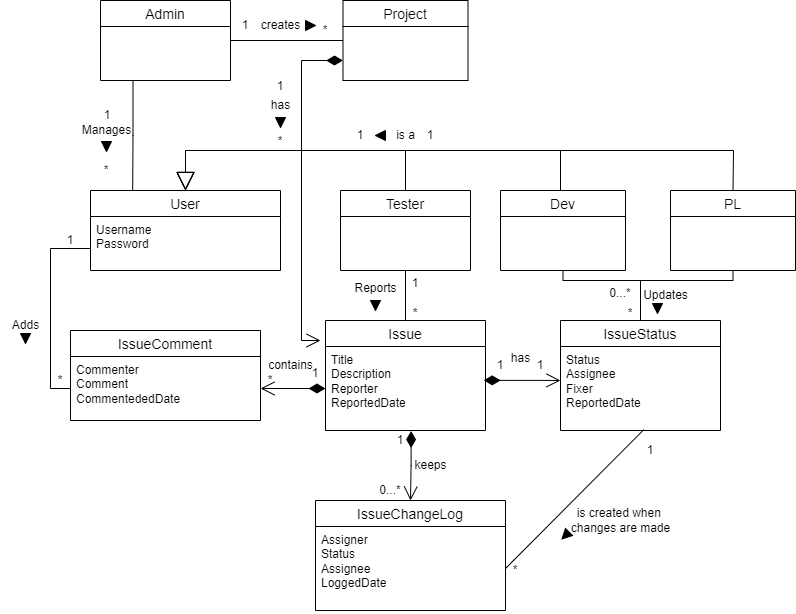

The diagram above was exported from draw.io. Its source (the exported page's mxGraphModel, read from the mxfile embedded in the PNG):
<mxGraphModel dx="1221" dy="1825" grid="1" gridSize="10" guides="1" tooltips="1" connect="1" arrows="1" fold="1" page="1" pageScale="1" pageWidth="850" pageHeight="1100" math="0" shadow="0">
  <root>
    <mxCell id="0" />
    <mxCell id="1" parent="0" />
    <mxCell id="-_SVwqv4PJfqne5zFaxW-19" value="Issue" style="swimlane;fontStyle=0;childLayout=stackLayout;horizontal=1;startSize=26;horizontalStack=0;resizeParent=1;resizeParentMax=0;resizeLast=0;collapsible=1;marginBottom=0;align=center;fontSize=14;" parent="1" vertex="1">
      <mxGeometry x="435" y="130" width="160" height="110" as="geometry" />
    </mxCell>
    <mxCell id="-_SVwqv4PJfqne5zFaxW-20" value="Title&lt;div&gt;Description&lt;/div&gt;&lt;div&gt;Reporter&lt;/div&gt;&lt;div&gt;&lt;span style=&quot;background-color: initial;&quot;&gt;ReportedDate&lt;/span&gt;&lt;/div&gt;" style="text;strokeColor=none;fillColor=none;spacingLeft=4;spacingRight=4;overflow=hidden;rotatable=0;points=[[0,0.5],[1,0.5]];portConstraint=eastwest;fontSize=12;whiteSpace=wrap;html=1;" parent="-_SVwqv4PJfqne5zFaxW-19" vertex="1">
      <mxGeometry y="26" width="160" height="84" as="geometry" />
    </mxCell>
    <mxCell id="-_SVwqv4PJfqne5zFaxW-27" value="IssueComment" style="swimlane;fontStyle=0;childLayout=stackLayout;horizontal=1;startSize=26;horizontalStack=0;resizeParent=1;resizeParentMax=0;resizeLast=0;collapsible=1;marginBottom=0;align=center;fontSize=14;" parent="1" vertex="1">
      <mxGeometry x="180" y="140" width="190" height="90" as="geometry" />
    </mxCell>
    <mxCell id="-_SVwqv4PJfqne5zFaxW-28" value="&lt;div&gt;Commenter&lt;/div&gt;&lt;div&gt;Comment&lt;/div&gt;&lt;div&gt;CommentededDate&lt;/div&gt;" style="text;strokeColor=none;fillColor=none;spacingLeft=4;spacingRight=4;overflow=hidden;rotatable=0;points=[[0,0.5],[1,0.5]];portConstraint=eastwest;fontSize=12;whiteSpace=wrap;html=1;" parent="-_SVwqv4PJfqne5zFaxW-27" vertex="1">
      <mxGeometry y="26" width="190" height="64" as="geometry" />
    </mxCell>
    <mxCell id="-_SVwqv4PJfqne5zFaxW-30" value="" style="endArrow=open;html=1;endSize=12;startArrow=diamondThin;startSize=14;startFill=1;edgeStyle=orthogonalEdgeStyle;align=left;verticalAlign=bottom;rounded=0;exitX=0;exitY=0.5;exitDx=0;exitDy=0;entryX=1;entryY=0.5;entryDx=0;entryDy=0;" parent="1" source="-_SVwqv4PJfqne5zFaxW-20" target="-_SVwqv4PJfqne5zFaxW-28" edge="1">
      <mxGeometry x="-1" y="3" relative="1" as="geometry">
        <mxPoint x="350" y="250" as="sourcePoint" />
        <mxPoint x="510" y="250" as="targetPoint" />
      </mxGeometry>
    </mxCell>
    <mxCell id="-_SVwqv4PJfqne5zFaxW-33" value="IssueChangeLog" style="swimlane;fontStyle=0;childLayout=stackLayout;horizontal=1;startSize=26;horizontalStack=0;resizeParent=1;resizeParentMax=0;resizeLast=0;collapsible=1;marginBottom=0;align=center;fontSize=14;" parent="1" vertex="1">
      <mxGeometry x="425" y="310" width="190" height="110" as="geometry" />
    </mxCell>
    <mxCell id="-_SVwqv4PJfqne5zFaxW-34" value="&lt;div&gt;Assigner&lt;/div&gt;Status&lt;div&gt;Assignee&lt;/div&gt;&lt;div&gt;LoggedDate&lt;/div&gt;" style="text;strokeColor=none;fillColor=none;spacingLeft=4;spacingRight=4;overflow=hidden;rotatable=0;points=[[0,0.5],[1,0.5]];portConstraint=eastwest;fontSize=12;whiteSpace=wrap;html=1;" parent="-_SVwqv4PJfqne5zFaxW-33" vertex="1">
      <mxGeometry y="26" width="190" height="84" as="geometry" />
    </mxCell>
    <mxCell id="-_SVwqv4PJfqne5zFaxW-35" value="User" style="swimlane;fontStyle=0;childLayout=stackLayout;horizontal=1;startSize=26;horizontalStack=0;resizeParent=1;resizeParentMax=0;resizeLast=0;collapsible=1;marginBottom=0;align=center;fontSize=14;" parent="1" vertex="1">
      <mxGeometry x="200" width="190" height="80" as="geometry" />
    </mxCell>
    <mxCell id="-_SVwqv4PJfqne5zFaxW-36" value="&lt;div&gt;Username&lt;/div&gt;&lt;div&gt;Password&lt;/div&gt;" style="text;strokeColor=none;fillColor=none;spacingLeft=4;spacingRight=4;overflow=hidden;rotatable=0;points=[[0,0.5],[1,0.5]];portConstraint=eastwest;fontSize=12;whiteSpace=wrap;html=1;" parent="-_SVwqv4PJfqne5zFaxW-35" vertex="1">
      <mxGeometry y="26" width="190" height="54" as="geometry" />
    </mxCell>
    <mxCell id="-_SVwqv4PJfqne5zFaxW-40" value="" style="endArrow=open;html=1;endSize=12;startArrow=diamondThin;startSize=14;startFill=1;edgeStyle=orthogonalEdgeStyle;align=left;verticalAlign=bottom;rounded=0;exitX=0.989;exitY=0.403;exitDx=0;exitDy=0;exitPerimeter=0;" parent="1" source="-_SVwqv4PJfqne5zFaxW-20" edge="1">
      <mxGeometry x="-1" y="3" relative="1" as="geometry">
        <mxPoint x="810" y="355" as="sourcePoint" />
        <mxPoint x="670" y="190" as="targetPoint" />
        <Array as="points">
          <mxPoint x="650" y="190" />
          <mxPoint x="650" y="190" />
        </Array>
      </mxGeometry>
    </mxCell>
    <mxCell id="-_SVwqv4PJfqne5zFaxW-41" value="IssueStatus" style="swimlane;fontStyle=0;childLayout=stackLayout;horizontal=1;startSize=26;horizontalStack=0;resizeParent=1;resizeParentMax=0;resizeLast=0;collapsible=1;marginBottom=0;align=center;fontSize=14;" parent="1" vertex="1">
      <mxGeometry x="670" y="130" width="160" height="110" as="geometry" />
    </mxCell>
    <mxCell id="-_SVwqv4PJfqne5zFaxW-42" value="Status&lt;div&gt;Assignee&lt;/div&gt;&lt;div&gt;Fixer&lt;/div&gt;&lt;div&gt;&lt;span style=&quot;background-color: initial;&quot;&gt;ReportedDate&lt;/span&gt;&lt;/div&gt;" style="text;strokeColor=none;fillColor=none;spacingLeft=4;spacingRight=4;overflow=hidden;rotatable=0;points=[[0,0.5],[1,0.5]];portConstraint=eastwest;fontSize=12;whiteSpace=wrap;html=1;" parent="-_SVwqv4PJfqne5zFaxW-41" vertex="1">
      <mxGeometry y="26" width="160" height="84" as="geometry" />
    </mxCell>
    <mxCell id="-_SVwqv4PJfqne5zFaxW-45" value="*" style="text;html=1;align=center;verticalAlign=middle;whiteSpace=wrap;rounded=0;" parent="1" vertex="1">
      <mxGeometry x="370" y="180" width="20" height="20" as="geometry" />
    </mxCell>
    <mxCell id="-_SVwqv4PJfqne5zFaxW-47" value="0...*" style="text;html=1;align=center;verticalAlign=middle;whiteSpace=wrap;rounded=0;" parent="1" vertex="1">
      <mxGeometry x="490" y="290" width="20" height="20" as="geometry" />
    </mxCell>
    <mxCell id="-_SVwqv4PJfqne5zFaxW-49" value="1" style="text;html=1;align=center;verticalAlign=middle;whiteSpace=wrap;rounded=0;" parent="1" vertex="1">
      <mxGeometry x="600" y="165" width="20" height="20" as="geometry" />
    </mxCell>
    <mxCell id="-_SVwqv4PJfqne5zFaxW-60" value="Tester" style="swimlane;fontStyle=0;childLayout=stackLayout;horizontal=1;startSize=26;horizontalStack=0;resizeParent=1;resizeParentMax=0;resizeLast=0;collapsible=1;marginBottom=0;align=center;fontSize=14;" parent="1" vertex="1">
      <mxGeometry x="450" width="130" height="80" as="geometry" />
    </mxCell>
    <mxCell id="-_SVwqv4PJfqne5zFaxW-65" style="edgeStyle=orthogonalEdgeStyle;rounded=0;orthogonalLoop=1;jettySize=auto;html=1;exitX=0.5;exitY=1;exitDx=0;exitDy=0;entryX=0.5;entryY=0;entryDx=0;entryDy=0;endArrow=none;endFill=0;" parent="1" source="-_SVwqv4PJfqne5zFaxW-60" target="-_SVwqv4PJfqne5zFaxW-19" edge="1">
      <mxGeometry relative="1" as="geometry" />
    </mxCell>
    <mxCell id="-_SVwqv4PJfqne5zFaxW-66" value="Reports" style="text;html=1;align=center;verticalAlign=middle;resizable=0;points=[];autosize=1;strokeColor=none;fillColor=none;" parent="1" vertex="1">
      <mxGeometry x="450" y="83" width="70" height="30" as="geometry" />
    </mxCell>
    <mxCell id="-_SVwqv4PJfqne5zFaxW-73" style="edgeStyle=orthogonalEdgeStyle;rounded=0;orthogonalLoop=1;jettySize=auto;html=1;exitX=0.5;exitY=1;exitDx=0;exitDy=0;endArrow=none;endFill=0;" parent="1" source="-_SVwqv4PJfqne5zFaxW-67" target="-_SVwqv4PJfqne5zFaxW-41" edge="1">
      <mxGeometry relative="1" as="geometry">
        <Array as="points">
          <mxPoint x="843" y="90" />
          <mxPoint x="750" y="90" />
        </Array>
      </mxGeometry>
    </mxCell>
    <mxCell id="-_SVwqv4PJfqne5zFaxW-67" value="PL" style="swimlane;fontStyle=0;childLayout=stackLayout;horizontal=1;startSize=26;horizontalStack=0;resizeParent=1;resizeParentMax=0;resizeLast=0;collapsible=1;marginBottom=0;align=center;fontSize=14;" parent="1" vertex="1">
      <mxGeometry x="780" width="125" height="80" as="geometry" />
    </mxCell>
    <mxCell id="-_SVwqv4PJfqne5zFaxW-74" style="edgeStyle=orthogonalEdgeStyle;rounded=0;orthogonalLoop=1;jettySize=auto;html=1;exitX=0;exitY=0.5;exitDx=0;exitDy=0;entryX=0;entryY=0.5;entryDx=0;entryDy=0;strokeColor=default;endArrow=none;endFill=0;" parent="1" source="-_SVwqv4PJfqne5zFaxW-36" target="-_SVwqv4PJfqne5zFaxW-28" edge="1">
      <mxGeometry relative="1" as="geometry">
        <Array as="points">
          <mxPoint x="200" y="58" />
          <mxPoint x="160" y="58" />
          <mxPoint x="160" y="198" />
        </Array>
      </mxGeometry>
    </mxCell>
    <mxCell id="-_SVwqv4PJfqne5zFaxW-75" value="Adds" style="text;html=1;align=center;verticalAlign=middle;resizable=0;points=[];autosize=1;strokeColor=none;fillColor=none;" parent="1" vertex="1">
      <mxGeometry x="110" y="120" width="50" height="30" as="geometry" />
    </mxCell>
    <mxCell id="-_SVwqv4PJfqne5zFaxW-78" style="edgeStyle=orthogonalEdgeStyle;rounded=0;orthogonalLoop=1;jettySize=auto;html=1;exitX=0.5;exitY=1;exitDx=0;exitDy=0;entryX=0.5;entryY=0;entryDx=0;entryDy=0;endArrow=none;endFill=0;" parent="1" source="-_SVwqv4PJfqne5zFaxW-76" target="-_SVwqv4PJfqne5zFaxW-41" edge="1">
      <mxGeometry relative="1" as="geometry">
        <mxPoint x="810" y="130" as="targetPoint" />
        <Array as="points">
          <mxPoint x="673" y="90" />
          <mxPoint x="750" y="90" />
        </Array>
      </mxGeometry>
    </mxCell>
    <mxCell id="-_SVwqv4PJfqne5zFaxW-76" value="Dev" style="swimlane;fontStyle=0;childLayout=stackLayout;horizontal=1;startSize=26;horizontalStack=0;resizeParent=1;resizeParentMax=0;resizeLast=0;collapsible=1;marginBottom=0;align=center;fontSize=14;" parent="1" vertex="1">
      <mxGeometry x="610" width="125" height="80" as="geometry" />
    </mxCell>
    <mxCell id="-_SVwqv4PJfqne5zFaxW-80" value="" style="endArrow=none;html=1;rounded=0;entryX=1;entryY=0.5;entryDx=0;entryDy=0;exitX=0.521;exitY=0.99;exitDx=0;exitDy=0;exitPerimeter=0;endFill=0;" parent="1" source="-_SVwqv4PJfqne5zFaxW-42" target="-_SVwqv4PJfqne5zFaxW-34" edge="1">
      <mxGeometry width="50" height="50" relative="1" as="geometry">
        <mxPoint x="340" y="170" as="sourcePoint" />
        <mxPoint x="390" y="120" as="targetPoint" />
      </mxGeometry>
    </mxCell>
    <mxCell id="-_SVwqv4PJfqne5zFaxW-81" value="is created when&amp;nbsp;&lt;div&gt;changes are made&lt;/div&gt;" style="text;html=1;align=center;verticalAlign=middle;resizable=0;points=[];autosize=1;strokeColor=none;fillColor=none;" parent="1" vertex="1">
      <mxGeometry x="670" y="310" width="120" height="40" as="geometry" />
    </mxCell>
    <mxCell id="-_SVwqv4PJfqne5zFaxW-82" value="Updates" style="text;html=1;align=center;verticalAlign=middle;resizable=0;points=[];autosize=1;strokeColor=none;fillColor=none;" parent="1" vertex="1">
      <mxGeometry x="740" y="90" width="70" height="30" as="geometry" />
    </mxCell>
    <mxCell id="-_SVwqv4PJfqne5zFaxW-85" value="" style="endArrow=block;endSize=16;endFill=0;html=1;rounded=0;exitX=0.5;exitY=0;exitDx=0;exitDy=0;entryX=0.5;entryY=0;entryDx=0;entryDy=0;" parent="1" source="-_SVwqv4PJfqne5zFaxW-60" target="-_SVwqv4PJfqne5zFaxW-35" edge="1">
      <mxGeometry width="160" relative="1" as="geometry">
        <mxPoint x="678" y="-80" as="sourcePoint" />
        <mxPoint x="400" y="50" as="targetPoint" />
        <Array as="points">
          <mxPoint x="515" y="-40" />
          <mxPoint x="295" y="-40" />
        </Array>
      </mxGeometry>
    </mxCell>
    <mxCell id="-_SVwqv4PJfqne5zFaxW-89" value="" style="endArrow=block;endSize=16;endFill=0;html=1;rounded=0;exitX=0.5;exitY=0;exitDx=0;exitDy=0;entryX=0.5;entryY=0;entryDx=0;entryDy=0;" parent="1" target="-_SVwqv4PJfqne5zFaxW-35" edge="1">
      <mxGeometry width="160" relative="1" as="geometry">
        <mxPoint x="670" as="sourcePoint" />
        <mxPoint x="450" as="targetPoint" />
        <Array as="points">
          <mxPoint x="670" y="-40" />
          <mxPoint x="295" y="-40" />
        </Array>
      </mxGeometry>
    </mxCell>
    <mxCell id="-_SVwqv4PJfqne5zFaxW-91" value="" style="endArrow=block;endSize=16;endFill=0;html=1;rounded=0;exitX=0.5;exitY=0;exitDx=0;exitDy=0;entryX=0.5;entryY=0;entryDx=0;entryDy=0;" parent="1" source="-_SVwqv4PJfqne5zFaxW-67" edge="1">
      <mxGeometry width="160" relative="1" as="geometry">
        <mxPoint x="670" as="sourcePoint" />
        <mxPoint x="295" as="targetPoint" />
        <Array as="points">
          <mxPoint x="843" y="-40" />
          <mxPoint x="295" y="-40" />
        </Array>
      </mxGeometry>
    </mxCell>
    <mxCell id="-_SVwqv4PJfqne5zFaxW-92" value="1" style="text;html=1;align=center;verticalAlign=middle;whiteSpace=wrap;rounded=0;" parent="1" vertex="1">
      <mxGeometry x="415" y="175" width="20" height="15" as="geometry" />
    </mxCell>
    <mxCell id="-_SVwqv4PJfqne5zFaxW-95" value="" style="endArrow=open;html=1;endSize=12;startArrow=diamondThin;startSize=14;startFill=1;edgeStyle=orthogonalEdgeStyle;align=left;verticalAlign=bottom;rounded=0;exitX=0.535;exitY=1.006;exitDx=0;exitDy=0;exitPerimeter=0;entryX=0.5;entryY=0;entryDx=0;entryDy=0;" parent="1" source="-_SVwqv4PJfqne5zFaxW-20" target="-_SVwqv4PJfqne5zFaxW-33" edge="1">
      <mxGeometry x="-1" y="3" relative="1" as="geometry">
        <mxPoint x="510" y="280" as="sourcePoint" />
        <mxPoint x="670" y="280" as="targetPoint" />
      </mxGeometry>
    </mxCell>
    <mxCell id="-_SVwqv4PJfqne5zFaxW-96" value="1" style="text;html=1;align=center;verticalAlign=middle;whiteSpace=wrap;rounded=0;" parent="1" vertex="1">
      <mxGeometry x="500" y="240" width="20" height="20" as="geometry" />
    </mxCell>
    <mxCell id="-_SVwqv4PJfqne5zFaxW-103" value="is a" style="text;html=1;align=center;verticalAlign=middle;resizable=0;points=[];autosize=1;strokeColor=none;fillColor=none;" parent="1" vertex="1">
      <mxGeometry x="495" y="-70" width="40" height="30" as="geometry" />
    </mxCell>
    <mxCell id="-_SVwqv4PJfqne5zFaxW-105" value="" style="triangle;whiteSpace=wrap;html=1;rotation=90;fillColor=#000000;" parent="1" vertex="1">
      <mxGeometry x="762" y="113" width="10" height="10" as="geometry" />
    </mxCell>
    <mxCell id="-_SVwqv4PJfqne5zFaxW-106" value="" style="triangle;whiteSpace=wrap;html=1;rotation=90;fillColor=#000000;" parent="1" vertex="1">
      <mxGeometry x="480" y="110" width="10" height="10" as="geometry" />
    </mxCell>
    <mxCell id="-_SVwqv4PJfqne5zFaxW-110" value="" style="triangle;whiteSpace=wrap;html=1;rotation=90;fillColor=#000000;" parent="1" vertex="1">
      <mxGeometry x="130" y="143" width="10" height="10" as="geometry" />
    </mxCell>
    <mxCell id="-_SVwqv4PJfqne5zFaxW-111" value="" style="triangle;whiteSpace=wrap;html=1;rotation=135;fillColor=#000000;" parent="1" vertex="1">
      <mxGeometry x="670" y="340" width="10" height="10" as="geometry" />
    </mxCell>
    <mxCell id="-_SVwqv4PJfqne5zFaxW-113" value="" style="triangle;whiteSpace=wrap;html=1;rotation=-180;fillColor=#000000;" parent="1" vertex="1">
      <mxGeometry x="485" y="-60" width="10" height="10" as="geometry" />
    </mxCell>
    <mxCell id="-_SVwqv4PJfqne5zFaxW-114" value="Admin" style="swimlane;fontStyle=0;childLayout=stackLayout;horizontal=1;startSize=26;horizontalStack=0;resizeParent=1;resizeParentMax=0;resizeLast=0;collapsible=1;marginBottom=0;align=center;fontSize=14;" parent="1" vertex="1">
      <mxGeometry x="210" y="-190" width="130" height="80" as="geometry" />
    </mxCell>
    <mxCell id="-_SVwqv4PJfqne5zFaxW-118" value="1" style="text;html=1;align=center;verticalAlign=middle;whiteSpace=wrap;rounded=0;" parent="1" vertex="1">
      <mxGeometry x="640" y="165" width="20" height="20" as="geometry" />
    </mxCell>
    <mxCell id="-_SVwqv4PJfqne5zFaxW-119" value="has" style="text;html=1;align=center;verticalAlign=middle;resizable=0;points=[];autosize=1;strokeColor=none;fillColor=none;" parent="1" vertex="1">
      <mxGeometry x="610" y="153" width="40" height="30" as="geometry" />
    </mxCell>
    <mxCell id="-_SVwqv4PJfqne5zFaxW-120" value="contains" style="text;html=1;align=center;verticalAlign=middle;resizable=0;points=[];autosize=1;strokeColor=none;fillColor=none;" parent="1" vertex="1">
      <mxGeometry x="365" y="160" width="70" height="30" as="geometry" />
    </mxCell>
    <mxCell id="-_SVwqv4PJfqne5zFaxW-122" value="keeps" style="text;html=1;align=center;verticalAlign=middle;resizable=0;points=[];autosize=1;strokeColor=none;fillColor=none;" parent="1" vertex="1">
      <mxGeometry x="510" y="260" width="60" height="30" as="geometry" />
    </mxCell>
    <mxCell id="-_SVwqv4PJfqne5zFaxW-123" style="edgeStyle=orthogonalEdgeStyle;rounded=0;orthogonalLoop=1;jettySize=auto;html=1;exitX=0.25;exitY=1;exitDx=0;exitDy=0;entryX=0.222;entryY=0;entryDx=0;entryDy=0;entryPerimeter=0;endArrow=none;endFill=0;" parent="1" source="-_SVwqv4PJfqne5zFaxW-114" target="-_SVwqv4PJfqne5zFaxW-35" edge="1">
      <mxGeometry relative="1" as="geometry" />
    </mxCell>
    <mxCell id="-_SVwqv4PJfqne5zFaxW-124" value="Manages" style="text;html=1;align=center;verticalAlign=middle;resizable=0;points=[];autosize=1;strokeColor=none;fillColor=none;" parent="1" vertex="1">
      <mxGeometry x="181" y="-75" width="70" height="30" as="geometry" />
    </mxCell>
    <mxCell id="-_SVwqv4PJfqne5zFaxW-125" value="" style="triangle;whiteSpace=wrap;html=1;rotation=90;fillColor=#000000;" parent="1" vertex="1">
      <mxGeometry x="211" y="-49" width="10" height="10" as="geometry" />
    </mxCell>
    <mxCell id="-_SVwqv4PJfqne5zFaxW-126" value="1" style="text;html=1;align=center;verticalAlign=middle;whiteSpace=wrap;rounded=0;" parent="1" vertex="1">
      <mxGeometry x="170" y="40" width="20" height="20" as="geometry" />
    </mxCell>
    <mxCell id="-_SVwqv4PJfqne5zFaxW-127" value="*" style="text;html=1;align=center;verticalAlign=middle;whiteSpace=wrap;rounded=0;" parent="1" vertex="1">
      <mxGeometry x="160" y="180" width="20" height="20" as="geometry" />
    </mxCell>
    <mxCell id="-_SVwqv4PJfqne5zFaxW-128" value="1" style="text;html=1;align=center;verticalAlign=middle;whiteSpace=wrap;rounded=0;" parent="1" vertex="1">
      <mxGeometry x="515" y="83" width="20" height="20" as="geometry" />
    </mxCell>
    <mxCell id="-_SVwqv4PJfqne5zFaxW-129" value="*" style="text;html=1;align=center;verticalAlign=middle;whiteSpace=wrap;rounded=0;" parent="1" vertex="1">
      <mxGeometry x="515" y="113" width="20" height="20" as="geometry" />
    </mxCell>
    <mxCell id="-_SVwqv4PJfqne5zFaxW-130" value="1" style="text;html=1;align=center;verticalAlign=middle;whiteSpace=wrap;rounded=0;" parent="1" vertex="1">
      <mxGeometry x="207" y="-85" width="20" height="20" as="geometry" />
    </mxCell>
    <mxCell id="-_SVwqv4PJfqne5zFaxW-131" value="*" style="text;html=1;align=center;verticalAlign=middle;whiteSpace=wrap;rounded=0;" parent="1" vertex="1">
      <mxGeometry x="206" y="-30" width="20" height="20" as="geometry" />
    </mxCell>
    <mxCell id="-_SVwqv4PJfqne5zFaxW-132" value="*" style="text;html=1;align=center;verticalAlign=middle;whiteSpace=wrap;rounded=0;" parent="1" vertex="1">
      <mxGeometry x="730" y="113" width="20" height="20" as="geometry" />
    </mxCell>
    <mxCell id="-_SVwqv4PJfqne5zFaxW-133" value="0...*" style="text;html=1;align=center;verticalAlign=middle;whiteSpace=wrap;rounded=0;" parent="1" vertex="1">
      <mxGeometry x="720" y="93" width="20" height="20" as="geometry" />
    </mxCell>
    <mxCell id="-_SVwqv4PJfqne5zFaxW-134" value="1" style="text;html=1;align=center;verticalAlign=middle;whiteSpace=wrap;rounded=0;" parent="1" vertex="1">
      <mxGeometry x="750" y="250" width="20" height="20" as="geometry" />
    </mxCell>
    <mxCell id="-_SVwqv4PJfqne5zFaxW-135" value="*" style="text;html=1;align=center;verticalAlign=middle;whiteSpace=wrap;rounded=0;" parent="1" vertex="1">
      <mxGeometry x="615" y="370" width="20" height="20" as="geometry" />
    </mxCell>
    <mxCell id="-_SVwqv4PJfqne5zFaxW-136" value="1" style="text;html=1;align=center;verticalAlign=middle;whiteSpace=wrap;rounded=0;" parent="1" vertex="1">
      <mxGeometry x="460" y="-65" width="20" height="20" as="geometry" />
    </mxCell>
    <mxCell id="-_SVwqv4PJfqne5zFaxW-137" value="1" style="text;html=1;align=center;verticalAlign=middle;whiteSpace=wrap;rounded=0;" parent="1" vertex="1">
      <mxGeometry x="530" y="-65" width="20" height="20" as="geometry" />
    </mxCell>
    <mxCell id="LIO0spw9Xivqs5KJpifU-2" value="Project" style="swimlane;fontStyle=0;childLayout=stackLayout;horizontal=1;startSize=26;horizontalStack=0;resizeParent=1;resizeParentMax=0;resizeLast=0;collapsible=1;marginBottom=0;align=center;fontSize=14;" parent="1" vertex="1">
      <mxGeometry x="452.5" y="-190" width="125" height="80" as="geometry" />
    </mxCell>
    <mxCell id="LIO0spw9Xivqs5KJpifU-9" value="" style="endArrow=none;html=1;rounded=0;entryX=0;entryY=0.5;entryDx=0;entryDy=0;exitX=1;exitY=0.5;exitDx=0;exitDy=0;endFill=0;" parent="1" source="-_SVwqv4PJfqne5zFaxW-114" target="LIO0spw9Xivqs5KJpifU-2" edge="1">
      <mxGeometry width="50" height="50" relative="1" as="geometry">
        <mxPoint x="763" y="249" as="sourcePoint" />
        <mxPoint x="625" y="388" as="targetPoint" />
      </mxGeometry>
    </mxCell>
    <mxCell id="LIO0spw9Xivqs5KJpifU-10" value="creates" style="text;html=1;align=center;verticalAlign=middle;resizable=0;points=[];autosize=1;strokeColor=none;fillColor=none;" parent="1" vertex="1">
      <mxGeometry x="360" y="-180" width="60" height="30" as="geometry" />
    </mxCell>
    <mxCell id="LIO0spw9Xivqs5KJpifU-11" value="" style="triangle;whiteSpace=wrap;html=1;rotation=0;fillColor=#000000;" parent="1" vertex="1">
      <mxGeometry x="415" y="-170" width="10" height="10" as="geometry" />
    </mxCell>
    <mxCell id="LIO0spw9Xivqs5KJpifU-12" value="*" style="text;html=1;align=center;verticalAlign=middle;whiteSpace=wrap;rounded=0;" parent="1" vertex="1">
      <mxGeometry x="425" y="-170" width="20" height="20" as="geometry" />
    </mxCell>
    <mxCell id="LIO0spw9Xivqs5KJpifU-13" value="1" style="text;html=1;align=center;verticalAlign=middle;whiteSpace=wrap;rounded=0;" parent="1" vertex="1">
      <mxGeometry x="345" y="-175" width="20" height="20" as="geometry" />
    </mxCell>
    <mxCell id="LIO0spw9Xivqs5KJpifU-14" value="" style="endArrow=open;html=1;endSize=12;startArrow=diamondThin;startSize=14;startFill=1;edgeStyle=orthogonalEdgeStyle;align=left;verticalAlign=bottom;rounded=0;exitX=0;exitY=0.75;exitDx=0;exitDy=0;entryX=-0.031;entryY=-0.071;entryDx=0;entryDy=0;entryPerimeter=0;" parent="1" source="LIO0spw9Xivqs5KJpifU-2" target="-_SVwqv4PJfqne5zFaxW-20" edge="1">
      <mxGeometry x="-1" y="3" relative="1" as="geometry">
        <mxPoint x="435" y="156" as="sourcePoint" />
        <mxPoint x="410" y="150" as="targetPoint" />
        <Array as="points">
          <mxPoint x="411" y="-130" />
          <mxPoint x="411" y="150" />
        </Array>
      </mxGeometry>
    </mxCell>
    <mxCell id="LIO0spw9Xivqs5KJpifU-15" value="has" style="text;html=1;align=center;verticalAlign=middle;resizable=0;points=[];autosize=1;strokeColor=none;fillColor=none;" parent="1" vertex="1">
      <mxGeometry x="370" y="-100" width="40" height="30" as="geometry" />
    </mxCell>
    <mxCell id="LIO0spw9Xivqs5KJpifU-16" value="" style="triangle;whiteSpace=wrap;html=1;rotation=90;fillColor=#000000;" parent="1" vertex="1">
      <mxGeometry x="385" y="-73" width="10" height="10" as="geometry" />
    </mxCell>
    <mxCell id="LIO0spw9Xivqs5KJpifU-19" value="1" style="text;html=1;align=center;verticalAlign=middle;whiteSpace=wrap;rounded=0;" parent="1" vertex="1">
      <mxGeometry x="380" y="-114" width="20" height="20" as="geometry" />
    </mxCell>
    <mxCell id="LIO0spw9Xivqs5KJpifU-20" value="*" style="text;html=1;align=center;verticalAlign=middle;whiteSpace=wrap;rounded=0;" parent="1" vertex="1">
      <mxGeometry x="380" y="-59" width="20" height="20" as="geometry" />
    </mxCell>
  </root>
</mxGraphModel>